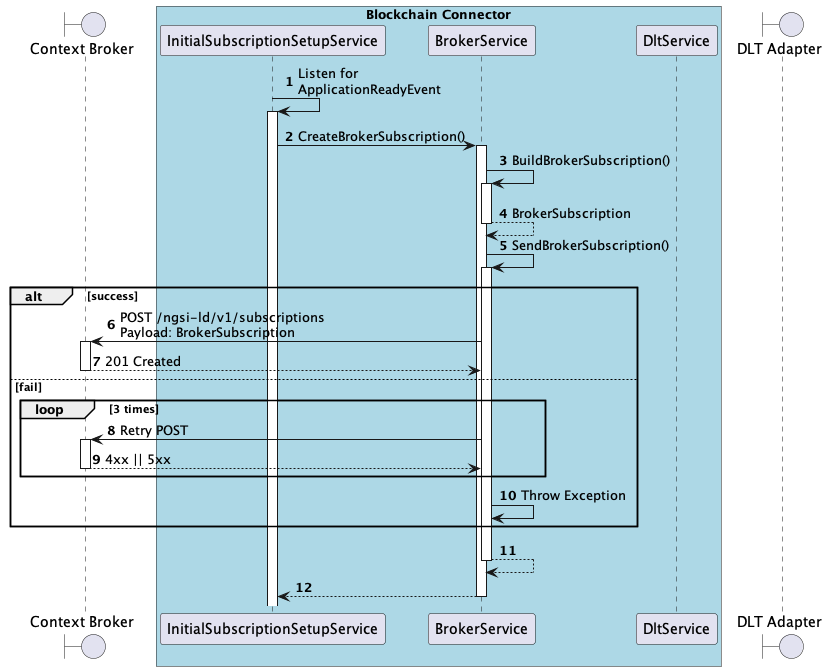

The diagram above was rendered by PlantUML. Its source (embedded in the PNG):
@startuml
'https://plantuml.com/sequence-diagram

autonumber
skinparam BoxPadding 10

boundary "Context Broker" as context_broker

box "Blockchain Connector" #LightBlue
    participant "InitialSubscriptionSetupService" as initial_subscription_setup_service
    participant "BrokerService" as broker_service
    participant "DltService" as dlt_service
end box

boundary "DLT Adapter" as dlt_adapter

initial_subscription_setup_service -> initial_subscription_setup_service: Listen for \nApplicationReadyEvent
activate initial_subscription_setup_service

initial_subscription_setup_service -> broker_service++: CreateBrokerSubscription()
    broker_service -> broker_service++: BuildBrokerSubscription()
    return BrokerSubscription
    broker_service -> broker_service++: SendBrokerSubscription()
        alt success
            broker_service -> context_broker++: POST /ngsi-ld/v1/subscriptions\nPayload: BrokerSubscription
            return 201 Created
        else fail
            loop 3 times
                broker_service -> context_broker++: Retry POST
                return 4xx || 5xx
            end
            broker_service -> broker_service: Throw Exception
        end
    return
return

@enduml